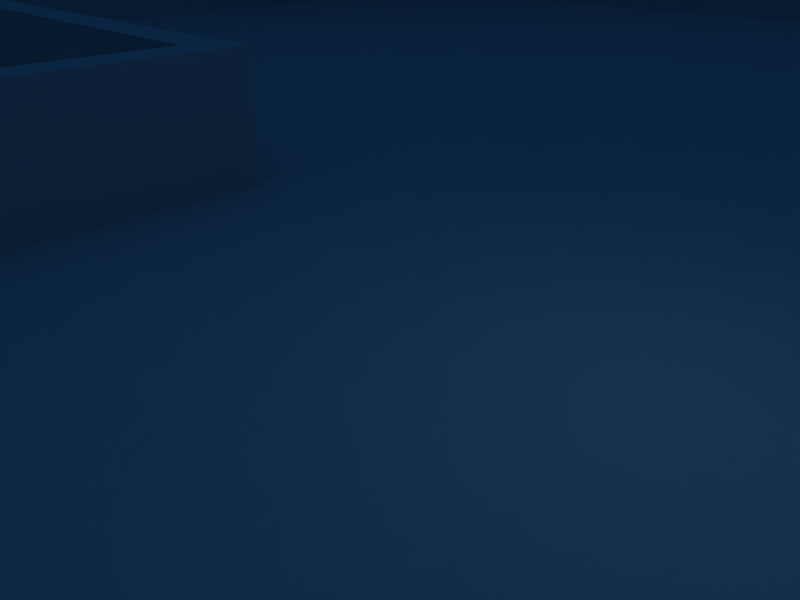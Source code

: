 # Source: grass.blend  (saved by Blender 2.49.2; exported with 4.5.12 LTS)
import bpy
from mathutils import Matrix  # noqa: F401  (used for matrix-valued properties, if any)

bpy.ops.wm.read_factory_settings(use_empty=True)
scene = bpy.context.scene
scene.name = 'Scene'

# ---- collections
col_collection_1 = bpy.data.collections.new('Collection 1'); scene.collection.children.link(col_collection_1)

# ---- materials (node trees are filled in below, after node groups)
mat_grass = bpy.data.materials.new('Grass')
mat_grass.alpha_threshold = 0.0
mat_grass.roughness = 0.5
mat_grass.line_color = (0.0, 0.0, 0.0, 1.0)

# ---- material node trees

# ---- world
world_world = bpy.data.worlds.new('World'); scene.world = world_world
world_world.color = (0.05656, 0.2208, 0.4)
world_world.use_sun_shadow = False
world_world.sun_shadow_jitter_overblur = 0.0
world_world.cycles.sampling_method = 'MANUAL'
world_world.cycles.sample_map_resolution = 256

# ---- cameras
cam_camera = bpy.data.cameras.new('Camera')
cam_camera.passepartout_alpha = 0.2
cam_camera.clip_end = 100.0
cam_camera.lens = 35.0
cam_camera.ortho_scale = 7.314
cam_camera.show_passepartout = False
cam_camera.show_safe_areas = True
cam_camera.dof.focus_distance = 0.0
cam_camera.dof.aperture_fstop = 128.0

# ---- lights
light_spot = bpy.data.lights.new('Spot', 'POINT')
light_spot.transmission_factor = 0.0
light_spot.cutoff_distance = 30.0
light_spot.energy = 100.0
light_spot.shadow_buffer_clip_start = 1.001
light_spot.shadow_soft_size = 1.0
light_spot.shadow_maximum_resolution = 0.006
light_spot.use_absolute_resolution = True
light_spot.cycles.use_multiple_importance_sampling = False

# ---- meshes
me_grass = bpy.data.meshes.new('Grass')
me_grass.from_pydata([(38.0, 38.0, 2.821e-06), (38.0, -38.0, -2.464e-06), (-38.0, -38.0, -2.464e-06), (-38.0, 38.0, 2.821e-06), (38.0, 38.0, 2.821e-06), (38.0, -38.0, -2.464e-06), (114.0, -38.0, -2.464e-06), (114.0, 38.0, 2.821e-06), (38.0, -38.0, 2.821e-06), (38.0, -114.0, -2.464e-06), (-38.0, -114.0, -2.464e-06), (-38.0, -38.0, 2.821e-06), (38.0, -38.0, 2.821e-06), (38.0, -114.0, -2.464e-06), (114.0, -114.0, -2.464e-06), (114.0, -38.0, 2.821e-06), (114.0, 114.0, 2.821e-06), (114.0, 38.0, -2.464e-06), (38.0, 38.0, -2.464e-06), (38.0, 114.0, 2.821e-06), (-38.0, 114.0, 2.821e-06), (-38.0, 38.0, -2.464e-06), (38.0, 38.0, -2.464e-06), (38.0, 114.0, 2.821e-06), (-38.0, 114.0, 2.821e-06), (-38.0, 38.0, -2.464e-06), (-114.0, 38.0, -2.464e-06), (-114.0, 114.0, 2.821e-06), (-114.0, 38.0, 2.821e-06), (-114.0, -38.0, -2.464e-06), (-38.0, -38.0, -2.464e-06), (-38.0, 38.0, 2.821e-06), (-38.0, -38.0, 2.821e-06), (-38.0, -114.0, -2.464e-06), (-114.0, -114.0, -2.464e-06), (-114.0, -38.0, 2.821e-06), (-19.77, 0.9243, -0.02312), (-19.77, -12.63, -0.02312), (-20.77, -12.63, -0.02312), (-20.77, 0.9243, -0.02312), (-19.77, 0.9243, 2.973), (-19.77, -12.63, 2.973), (-20.77, -12.63, 2.973), (-20.77, 0.9243, 2.973), (-20.77, -13.63, 2.973), (-19.77, -13.63, 2.973), (-20.77, -13.63, -0.02312), (-19.77, -13.63, -0.02312), (-13.77, -13.63, -0.02312), (-13.77, -13.63, 2.973), (-13.77, -12.63, 2.973), (-13.77, -12.63, -0.02312), (-20.77, 1.924, 2.973), (-19.77, 1.924, 2.973), (-20.77, 1.924, -0.02312), (-19.77, 1.924, -0.02312), (-7.766, 1.924, -0.02312), (-7.766, 1.924, 2.973), (-7.766, 0.9243, 2.973), (-7.766, 0.9243, -0.02312), (-6.766, 0.9243, -0.02312), (-6.766, 0.9243, 2.973), (-6.766, 1.924, 2.973), (-6.766, 1.924, -0.02312), (-6.766, -12.68, 2.973), (-6.766, -12.68, -0.02312), (-7.766, -12.68, -0.02312), (-7.766, -12.68, 2.973), (-7.766, -13.68, 2.973), (-7.766, -13.68, -0.02312), (-6.766, -13.68, -0.02312), (-6.766, -13.68, 2.973), (-11.77, -13.68, -0.02312), (-11.77, -13.68, 2.973), (-11.77, -12.68, 2.973), (-11.77, -12.68, -0.02312), (-38.0, -38.0, 38.34), (-38.0, 38.0, 38.34), (38.0, -38.0, 38.34), (38.0, 38.0, 38.34)], [], [(0, 3, 2, 1), (7, 4, 5, 6), (8, 11, 10, 9), (15, 12, 13, 14), (16, 19, 18, 17), (23, 20, 21, 22), (24, 27, 26, 25), (31, 28, 29, 30), (32, 35, 34, 33), (40, 43, 42, 41), (36, 40, 41, 37), (38, 42, 43, 39), (42, 38, 46, 44), (41, 42, 44, 45), (38, 37, 47, 46), (47, 45, 44, 46), (47, 37, 51, 48), (45, 47, 48, 49), (41, 45, 49, 50), (37, 41, 50, 51), (51, 50, 49, 48), (39, 43, 52, 54), (43, 40, 53, 52), (36, 39, 54, 55), (54, 52, 53, 55), (53, 40, 58, 57), (55, 53, 57, 56), (36, 55, 56, 59), (40, 36, 59, 58), (59, 56, 63, 60), (56, 57, 62, 63), (57, 58, 61, 62), (61, 60, 63, 62), (61, 58, 67, 64), (60, 61, 64, 65), (59, 60, 65, 66), (58, 59, 66, 67), (66, 65, 70, 69), (65, 64, 71, 70), (64, 67, 68, 71), (68, 69, 70, 71), (68, 67, 74, 73), (69, 68, 73, 72), (66, 69, 72, 75), (67, 66, 75, 74), (74, 75, 72, 73), (2, 3, 77, 76), (1, 2, 76, 78), (3, 0, 79, 77), (0, 1, 78, 79)])
_uv = me_grass.uv_layers.new(name='UVTex')
_uv.uv.foreach_set('vector', [19.07, 19.07, -18.07, 19.07, -18.07, -18.07, 19.07, -18.07, 19.07, 19.07, -18.07, 19.07, -18.07, -18.07, 19.07, -18.07, 19.07, 19.07, -18.07, 19.07, -18.07, -18.07, 19.07, -18.07, 19.07, 19.07, -18.07, 19.07, -18.07, -18.07, 19.07, -18.07, 19.07, 19.07, -18.07, 19.07, -18.07, -18.07, 19.07, -18.07, 19.07, 19.07, -18.07, 19.07, -18.07, -18.07, 19.07, -18.07, 19.07, 19.07, -18.07, 19.07, -18.07, -18.07, 19.07, -18.07, 19.07, 19.07, -18.07, 19.07, -18.07, -18.07, 19.07, -18.07, 19.07, 19.07, -18.07, 19.07, -18.07, -18.07, 19.07, -18.07, -3.741, 1.229, -3.74, 0.9379, 0.2109, 0.95, 0.21, 1.241, 0.5067, 2.696, 0.5094, 1.823, 4.46, 1.835, 4.458, 2.708, 0.7991, -3.145, 0.7964, -4.018, 4.747, -4.03, 4.75, -3.157, 0.7964, -4.018, 0.7991, -3.145, 0.5076, -3.144, 0.505, -4.017, 0.21, 1.241, 0.2109, 0.95, 0.5023, 0.9509, 0.5014, 1.242, 0.5076, 2.708, 0.7991, 2.709, 0.7982, 3.0, 0.5067, 2.999, 2.266, 0.9316, 2.263, 0.05854, 2.555, 0.05765, 2.557, 0.9307, 0.7982, 3.0, 0.7991, 2.709, 2.548, 2.714, 2.547, 3.005, 2.263, 0.05854, 2.266, 0.9316, 0.5175, 0.937, 0.5148, 0.06391, 0.21, 1.241, 0.5014, 1.242, 0.496, 2.991, 0.2046, 2.99, 0.5175, 0.05765, 0.5148, -0.8154, 2.263, -0.8208, 2.266, 0.05229, 0.5148, -1.99, 1.388, -1.992, 1.389, -1.701, 0.5157, -1.698, 4.75, -3.157, 4.747, -4.03, 5.039, -4.031, 5.041, -3.158, -3.74, 0.9379, -3.741, 1.229, -4.032, 1.228, -4.031, 0.937, -3.752, 0.6456, -3.752, 0.937, -4.044, 0.9361, -4.043, 0.6447, 0.5067, 1.81, 0.5094, 0.937, 0.8008, 0.9379, 0.7982, 1.811, -4.032, 1.228, -3.741, 1.229, -3.752, 4.726, -4.043, 4.725, 0.7982, 1.811, 0.8008, 0.9379, 4.298, 0.9486, 4.295, 1.822, -3.752, 0.6456, -4.043, 0.6447, -4.032, -2.852, -3.741, -2.851, 4.004, 3.262, 4.006, 4.135, 0.5094, 4.146, 0.5067, 3.272, -3.741, -2.851, -4.032, -2.852, -4.031, -3.144, -3.74, -3.143, 4.295, 1.822, 4.298, 0.9486, 4.589, 0.9495, 4.587, 1.823, -4.043, 4.725, -3.752, 4.726, -3.752, 5.018, -4.044, 5.017, -3.752, -4.018, -3.75, -3.145, -4.041, -3.144, -4.044, -4.017, -3.752, 5.018, -3.752, 4.726, 0.2118, 4.738, 0.2109, 5.03, -3.75, -3.145, -3.752, -4.018, 0.2109, -4.03, 0.2135, -3.157, -3.741, -2.851, -3.74, -3.143, 0.2234, -3.131, 0.2225, -2.839, 4.473, 4.158, 4.47, 5.031, 0.5067, 5.019, 0.5094, 4.146, 0.2225, -2.839, 0.2234, -3.131, 0.5148, -3.13, 0.5139, -2.838, 0.2135, -3.157, 0.2109, -4.03, 0.5023, -4.031, 0.505, -3.158, 0.2109, 5.03, 0.2118, 4.738, 0.5032, 4.739, 0.5023, 5.031, 0.8062, -1.695, 0.8089, -0.8217, 0.5175, -0.8208, 0.5148, -1.694, 0.5032, 4.739, 0.2118, 4.738, 0.2153, 3.573, 0.5067, 3.574, 0.8089, -0.8217, 0.8062, -1.695, 1.972, -1.698, 1.975, -0.8253, 0.2225, -2.839, 0.5139, -2.838, 0.5103, -1.673, 0.2189, -1.674, 3.143, -1.694, 3.14, -0.8208, 1.975, -0.8244, 1.977, -1.697, 1.975, -1.992, 2.849, -1.989, 2.848, -1.697, 1.975, -1.7, -4.37, 3.534, -0.9869, 3.523, -0.9816, 5.23, -4.365, 5.24, -0.9764, 3.523, 2.407, 3.534, 2.402, 5.24, -0.9816, 5.23, -0.9816, 0.09937, 2.402, 0.08899, 2.407, 1.796, -0.9764, 1.806, -0.9764, 1.806, 2.407, 1.817, 2.402, 3.523, -0.9816, 3.513])
me_grass.materials.append(mat_grass)
me_grass.use_remesh_preserve_volume = False
me_grass.use_remesh_preserve_attributes = False
me_grass.use_mirror_vertex_groups = False
me_grass.update()

# ---- objects
ob_grass = bpy.data.objects.new('Grass', me_grass)
ob_lamp = bpy.data.objects.new('Lamp', light_spot)
ob_camera = bpy.data.objects.new('Camera', cam_camera)

# ---- transforms, parenting, visibility, modifiers, constraints
ob_grass.location = (-2.687e-18, 0.6741, -0.01498)
ob_grass.lock_rotations_4d = False
ob_grass.empty_display_type = 'ARROWS'
ob_grass.color = (0.0, 0.0, 0.0, 1.0)
ob_grass.lineart.crease_threshold = 0.0
ob_lamp.location = (4.076, 1.005, 5.904)
ob_lamp.rotation_euler = (0.6503, 0.05522, 1.866)
ob_lamp.lock_rotations_4d = False
ob_lamp.empty_display_type = 'ARROWS'
ob_lamp.color = (0.0, 0.0, 0.0, 0.0)
ob_lamp.lineart.crease_threshold = 0.0
ob_camera.location = (7.481, -6.508, 5.344)
ob_camera.rotation_euler = (1.109, 0.01082, 0.8149)
ob_camera.lock_rotations_4d = False
ob_camera.empty_display_type = 'ARROWS'
ob_camera.color = (0.0, 0.0, 0.0, 0.0)
ob_camera.display_type = 'WIRE'
ob_camera.lineart.crease_threshold = 0.0

# ---- collection membership
col_collection_1.objects.link(ob_grass)
col_collection_1.objects.link(ob_lamp)
col_collection_1.objects.link(ob_camera)

# ---- scene / render settings (as saved in the file)
scene.camera = ob_camera
scene.frame_start = 1; scene.frame_end = 250; scene.frame_set(1)
scene.render.engine = 'BLENDER_EEVEE_NEXT'
scene.render.image_settings.file_format = 'JPEG'
scene.render.image_settings.color_mode = 'RGB'
scene.render.image_settings.compression = 90
scene.render.resolution_x = 800
scene.render.resolution_y = 600
scene.render.pixel_aspect_x = 100.0
scene.render.pixel_aspect_y = 100.0
scene.render.fps = 25
scene.render.dither_intensity = 0.0
scene.render.use_compositing = False
scene.render.use_sequencer = False
scene.render.bake_margin = 2
scene.render.bake_bias = 0.0
scene.render.use_stamp_time = False
scene.render.use_stamp_date = False
scene.render.use_stamp_frame = False
scene.render.use_stamp_camera = False
scene.render.use_stamp_scene = False
scene.render.use_stamp_filename = False
scene.render.use_stamp_render_time = False
scene.render.stamp_font_size = 0
scene.cycles.use_denoising = False
scene.cycles.samples = 10
scene.cycles.sampling_pattern = 'TABULATED_SOBOL'
scene.cycles.light_sampling_threshold = 0.0
scene.cycles.use_adaptive_sampling = False
scene.cycles.use_light_tree = False
scene.cycles.blur_glossy = 0.0
scene.cycles.volume_bounces = 1
scene.cycles.pixel_filter_type = 'GAUSSIAN'
scene.cycles.sample_clamp_indirect = 0.0
scene.view_settings.view_transform = 'Raw'
bpy.context.view_layer.update()
